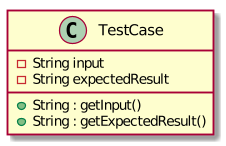

The diagram above was rendered by PlantUML. Its source (embedded in the PNG):
@startuml
class TestCase {
    - String input
    - String expectedResult

    + String : getInput()
    + String : getExpectedResult()
}
@enduml